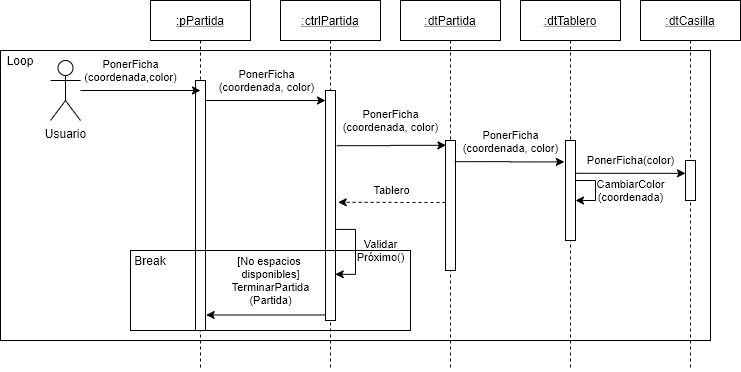

The diagram above was exported from draw.io. Its source (the exported page's mxGraphModel, read from the mxfile embedded in the PNG):
<mxGraphModel dx="2563" dy="846" grid="1" gridSize="10" guides="1" tooltips="1" connect="1" arrows="1" fold="1" page="1" pageScale="1" pageWidth="1100" pageHeight="850" math="0" shadow="0">
  <root>
    <mxCell id="0" />
    <mxCell id="1" parent="0" />
    <mxCell id="YoUO6dAfMeSq5CPX_N4Y-33" value="" style="rounded=0;whiteSpace=wrap;html=1;" vertex="1" parent="1">
      <mxGeometry x="-10" y="140" width="710" height="290" as="geometry" />
    </mxCell>
    <mxCell id="YoUO6dAfMeSq5CPX_N4Y-34" value="Loop" style="text;html=1;strokeColor=none;fillColor=none;align=center;verticalAlign=middle;whiteSpace=wrap;rounded=0;" vertex="1" parent="1">
      <mxGeometry x="-10" y="140" width="40" height="20" as="geometry" />
    </mxCell>
    <mxCell id="YoUO6dAfMeSq5CPX_N4Y-1" value=":ctrlPartida" style="shape=umlLifeline;perimeter=lifelinePerimeter;container=1;collapsible=0;recursiveResize=0;rounded=0;shadow=0;strokeWidth=1;fontStyle=4" vertex="1" parent="1">
      <mxGeometry x="270" y="90" width="100" height="370" as="geometry" />
    </mxCell>
    <mxCell id="YoUO6dAfMeSq5CPX_N4Y-2" value="" style="points=[];perimeter=orthogonalPerimeter;rounded=0;shadow=0;strokeWidth=1;" vertex="1" parent="YoUO6dAfMeSq5CPX_N4Y-1">
      <mxGeometry x="45" y="90" width="10" height="230" as="geometry" />
    </mxCell>
    <mxCell id="YoUO6dAfMeSq5CPX_N4Y-31" value="Validar&lt;br&gt;Próximo()" style="edgeStyle=orthogonalEdgeStyle;rounded=0;orthogonalLoop=1;jettySize=auto;html=1;entryX=0.972;entryY=0.799;entryDx=0;entryDy=0;entryPerimeter=0;exitX=1.068;exitY=0.604;exitDx=0;exitDy=0;exitPerimeter=0;" edge="1" parent="YoUO6dAfMeSq5CPX_N4Y-1" source="YoUO6dAfMeSq5CPX_N4Y-2" target="YoUO6dAfMeSq5CPX_N4Y-2">
      <mxGeometry x="-0.0439" y="25" relative="1" as="geometry">
        <Array as="points">
          <mxPoint x="75" y="229" />
          <mxPoint x="75" y="274" />
        </Array>
        <mxPoint as="offset" />
      </mxGeometry>
    </mxCell>
    <mxCell id="YoUO6dAfMeSq5CPX_N4Y-3" value=":pPartida" style="shape=umlLifeline;perimeter=lifelinePerimeter;container=1;collapsible=0;recursiveResize=0;rounded=0;shadow=0;strokeWidth=1;fontStyle=4" vertex="1" parent="1">
      <mxGeometry x="140" y="90" width="100" height="370" as="geometry" />
    </mxCell>
    <mxCell id="YoUO6dAfMeSq5CPX_N4Y-4" value="" style="points=[];perimeter=orthogonalPerimeter;rounded=0;shadow=0;strokeWidth=1;" vertex="1" parent="YoUO6dAfMeSq5CPX_N4Y-3">
      <mxGeometry x="45" y="80" width="10" height="250" as="geometry" />
    </mxCell>
    <mxCell id="YoUO6dAfMeSq5CPX_N4Y-5" value="PonerFicha&lt;br&gt;(coordenada,color)" style="edgeStyle=orthogonalEdgeStyle;rounded=0;orthogonalLoop=1;jettySize=auto;html=1;labelBackgroundColor=none;entryX=0.5;entryY=0.04;entryDx=0;entryDy=0;entryPerimeter=0;" edge="1" parent="1" source="YoUO6dAfMeSq5CPX_N4Y-6" target="YoUO6dAfMeSq5CPX_N4Y-4">
      <mxGeometry x="-0.1667" y="20" relative="1" as="geometry">
        <mxPoint as="offset" />
      </mxGeometry>
    </mxCell>
    <mxCell id="YoUO6dAfMeSq5CPX_N4Y-6" value="Usuario" style="shape=umlActor;verticalLabelPosition=bottom;verticalAlign=top;html=1;" vertex="1" parent="1">
      <mxGeometry x="40" y="150" width="30" height="60" as="geometry" />
    </mxCell>
    <mxCell id="YoUO6dAfMeSq5CPX_N4Y-7" value=":dtTablero" style="shape=umlLifeline;perimeter=lifelinePerimeter;container=1;collapsible=0;recursiveResize=0;rounded=0;shadow=0;strokeWidth=1;fontStyle=4" vertex="1" parent="1">
      <mxGeometry x="510" y="90" width="100" height="370" as="geometry" />
    </mxCell>
    <mxCell id="YoUO6dAfMeSq5CPX_N4Y-8" value="" style="points=[];perimeter=orthogonalPerimeter;rounded=0;shadow=0;strokeWidth=1;" vertex="1" parent="YoUO6dAfMeSq5CPX_N4Y-7">
      <mxGeometry x="45" y="140" width="10" height="100" as="geometry" />
    </mxCell>
    <mxCell id="YoUO6dAfMeSq5CPX_N4Y-25" value="CambiarColor&lt;br&gt;(coordenada)" style="edgeStyle=orthogonalEdgeStyle;rounded=0;orthogonalLoop=1;jettySize=auto;html=1;" edge="1" parent="YoUO6dAfMeSq5CPX_N4Y-7" source="YoUO6dAfMeSq5CPX_N4Y-8" target="YoUO6dAfMeSq5CPX_N4Y-8">
      <mxGeometry x="0.3333" y="-36" relative="1" as="geometry">
        <mxPoint x="35" y="26" as="offset" />
      </mxGeometry>
    </mxCell>
    <mxCell id="YoUO6dAfMeSq5CPX_N4Y-9" value=":dtPartida" style="shape=umlLifeline;perimeter=lifelinePerimeter;container=1;collapsible=0;recursiveResize=0;rounded=0;shadow=0;strokeWidth=1;fontStyle=4" vertex="1" parent="1">
      <mxGeometry x="390" y="90" width="100" height="370" as="geometry" />
    </mxCell>
    <mxCell id="YoUO6dAfMeSq5CPX_N4Y-10" value="" style="points=[];perimeter=orthogonalPerimeter;rounded=0;shadow=0;strokeWidth=1;" vertex="1" parent="YoUO6dAfMeSq5CPX_N4Y-9">
      <mxGeometry x="45" y="140" width="10" height="130" as="geometry" />
    </mxCell>
    <mxCell id="YoUO6dAfMeSq5CPX_N4Y-11" value=":dtCasilla" style="shape=umlLifeline;perimeter=lifelinePerimeter;container=1;collapsible=0;recursiveResize=0;rounded=0;shadow=0;strokeWidth=1;fontStyle=4" vertex="1" parent="1">
      <mxGeometry x="630" y="90" width="100" height="370" as="geometry" />
    </mxCell>
    <mxCell id="YoUO6dAfMeSq5CPX_N4Y-12" value="" style="points=[];perimeter=orthogonalPerimeter;rounded=0;shadow=0;strokeWidth=1;" vertex="1" parent="YoUO6dAfMeSq5CPX_N4Y-11">
      <mxGeometry x="45" y="160" width="10" height="40" as="geometry" />
    </mxCell>
    <mxCell id="YoUO6dAfMeSq5CPX_N4Y-13" value="PonerFicha&lt;br&gt;(coordenada, color)" style="edgeStyle=orthogonalEdgeStyle;rounded=0;orthogonalLoop=1;jettySize=auto;html=1;labelBackgroundColor=none;exitX=1.053;exitY=0.08;exitDx=0;exitDy=0;exitPerimeter=0;" edge="1" parent="1" source="YoUO6dAfMeSq5CPX_N4Y-4">
      <mxGeometry x="-0.0008" y="20" relative="1" as="geometry">
        <mxPoint x="190" y="190" as="sourcePoint" />
        <mxPoint as="offset" />
        <mxPoint x="315" y="190" as="targetPoint" />
      </mxGeometry>
    </mxCell>
    <mxCell id="YoUO6dAfMeSq5CPX_N4Y-14" value="PonerFicha&lt;br&gt;(coordenada, color)" style="edgeStyle=orthogonalEdgeStyle;rounded=0;orthogonalLoop=1;jettySize=auto;html=1;labelBackgroundColor=none;entryX=0.044;entryY=0.037;entryDx=0;entryDy=0;entryPerimeter=0;exitX=1.133;exitY=0.24;exitDx=0;exitDy=0;exitPerimeter=0;" edge="1" parent="1" source="YoUO6dAfMeSq5CPX_N4Y-2" target="YoUO6dAfMeSq5CPX_N4Y-10">
      <mxGeometry x="-0.0129" y="25" relative="1" as="geometry">
        <mxPoint x="436" y="235" as="targetPoint" />
        <mxPoint as="offset" />
        <mxPoint x="320" y="235" as="sourcePoint" />
      </mxGeometry>
    </mxCell>
    <mxCell id="YoUO6dAfMeSq5CPX_N4Y-19" value="PonerFicha(color)" style="edgeStyle=orthogonalEdgeStyle;rounded=0;orthogonalLoop=1;jettySize=auto;html=1;entryX=-0.003;entryY=0.321;entryDx=0;entryDy=0;entryPerimeter=0;labelBackgroundColor=none;exitX=1.072;exitY=0.328;exitDx=0;exitDy=0;exitPerimeter=0;" edge="1" parent="1" source="YoUO6dAfMeSq5CPX_N4Y-8" target="YoUO6dAfMeSq5CPX_N4Y-12">
      <mxGeometry x="-0.0064" y="13" relative="1" as="geometry">
        <mxPoint as="offset" />
      </mxGeometry>
    </mxCell>
    <mxCell id="YoUO6dAfMeSq5CPX_N4Y-24" value="PonerFicha&lt;br&gt;(coordenada, color)" style="edgeStyle=orthogonalEdgeStyle;rounded=0;orthogonalLoop=1;jettySize=auto;html=1;entryX=-0.116;entryY=0.214;entryDx=0;entryDy=0;entryPerimeter=0;exitX=0.933;exitY=0.163;exitDx=0;exitDy=0;exitPerimeter=0;" edge="1" parent="1" source="YoUO6dAfMeSq5CPX_N4Y-10" target="YoUO6dAfMeSq5CPX_N4Y-8">
      <mxGeometry x="0.0208" y="20" relative="1" as="geometry">
        <mxPoint x="550" y="250" as="targetPoint" />
        <mxPoint as="offset" />
      </mxGeometry>
    </mxCell>
    <mxCell id="YoUO6dAfMeSq5CPX_N4Y-29" value="Tablero" style="edgeStyle=orthogonalEdgeStyle;rounded=0;orthogonalLoop=1;jettySize=auto;html=1;entryX=1.267;entryY=0.486;entryDx=0;entryDy=0;entryPerimeter=0;dashed=1;" edge="1" parent="1" target="YoUO6dAfMeSq5CPX_N4Y-2">
      <mxGeometry x="0.0132" y="-12" relative="1" as="geometry">
        <mxPoint x="435" y="292" as="sourcePoint" />
        <mxPoint as="offset" />
      </mxGeometry>
    </mxCell>
    <mxCell id="YoUO6dAfMeSq5CPX_N4Y-32" value="[No espacios &lt;br&gt;disponibles]&lt;br&gt;TerminarPartida&lt;br&gt;(Partida)" style="edgeStyle=orthogonalEdgeStyle;rounded=0;orthogonalLoop=1;jettySize=auto;html=1;entryX=1.067;entryY=0.938;entryDx=0;entryDy=0;entryPerimeter=0;exitX=0.056;exitY=0.976;exitDx=0;exitDy=0;exitPerimeter=0;" edge="1" parent="1" source="YoUO6dAfMeSq5CPX_N4Y-2" target="YoUO6dAfMeSq5CPX_N4Y-4">
      <mxGeometry x="-0.0732" y="-34" relative="1" as="geometry">
        <mxPoint x="300" y="405" as="sourcePoint" />
        <mxPoint as="offset" />
      </mxGeometry>
    </mxCell>
    <mxCell id="YoUO6dAfMeSq5CPX_N4Y-35" value="" style="rounded=0;whiteSpace=wrap;html=1;labelBackgroundColor=none;fillColor=none;" vertex="1" parent="1">
      <mxGeometry x="120" y="340" width="280" height="80" as="geometry" />
    </mxCell>
    <mxCell id="YoUO6dAfMeSq5CPX_N4Y-36" value="Break" style="text;html=1;strokeColor=none;fillColor=none;align=center;verticalAlign=middle;whiteSpace=wrap;rounded=0;labelBackgroundColor=none;" vertex="1" parent="1">
      <mxGeometry x="120" y="340" width="40" height="20" as="geometry" />
    </mxCell>
  </root>
</mxGraphModel>